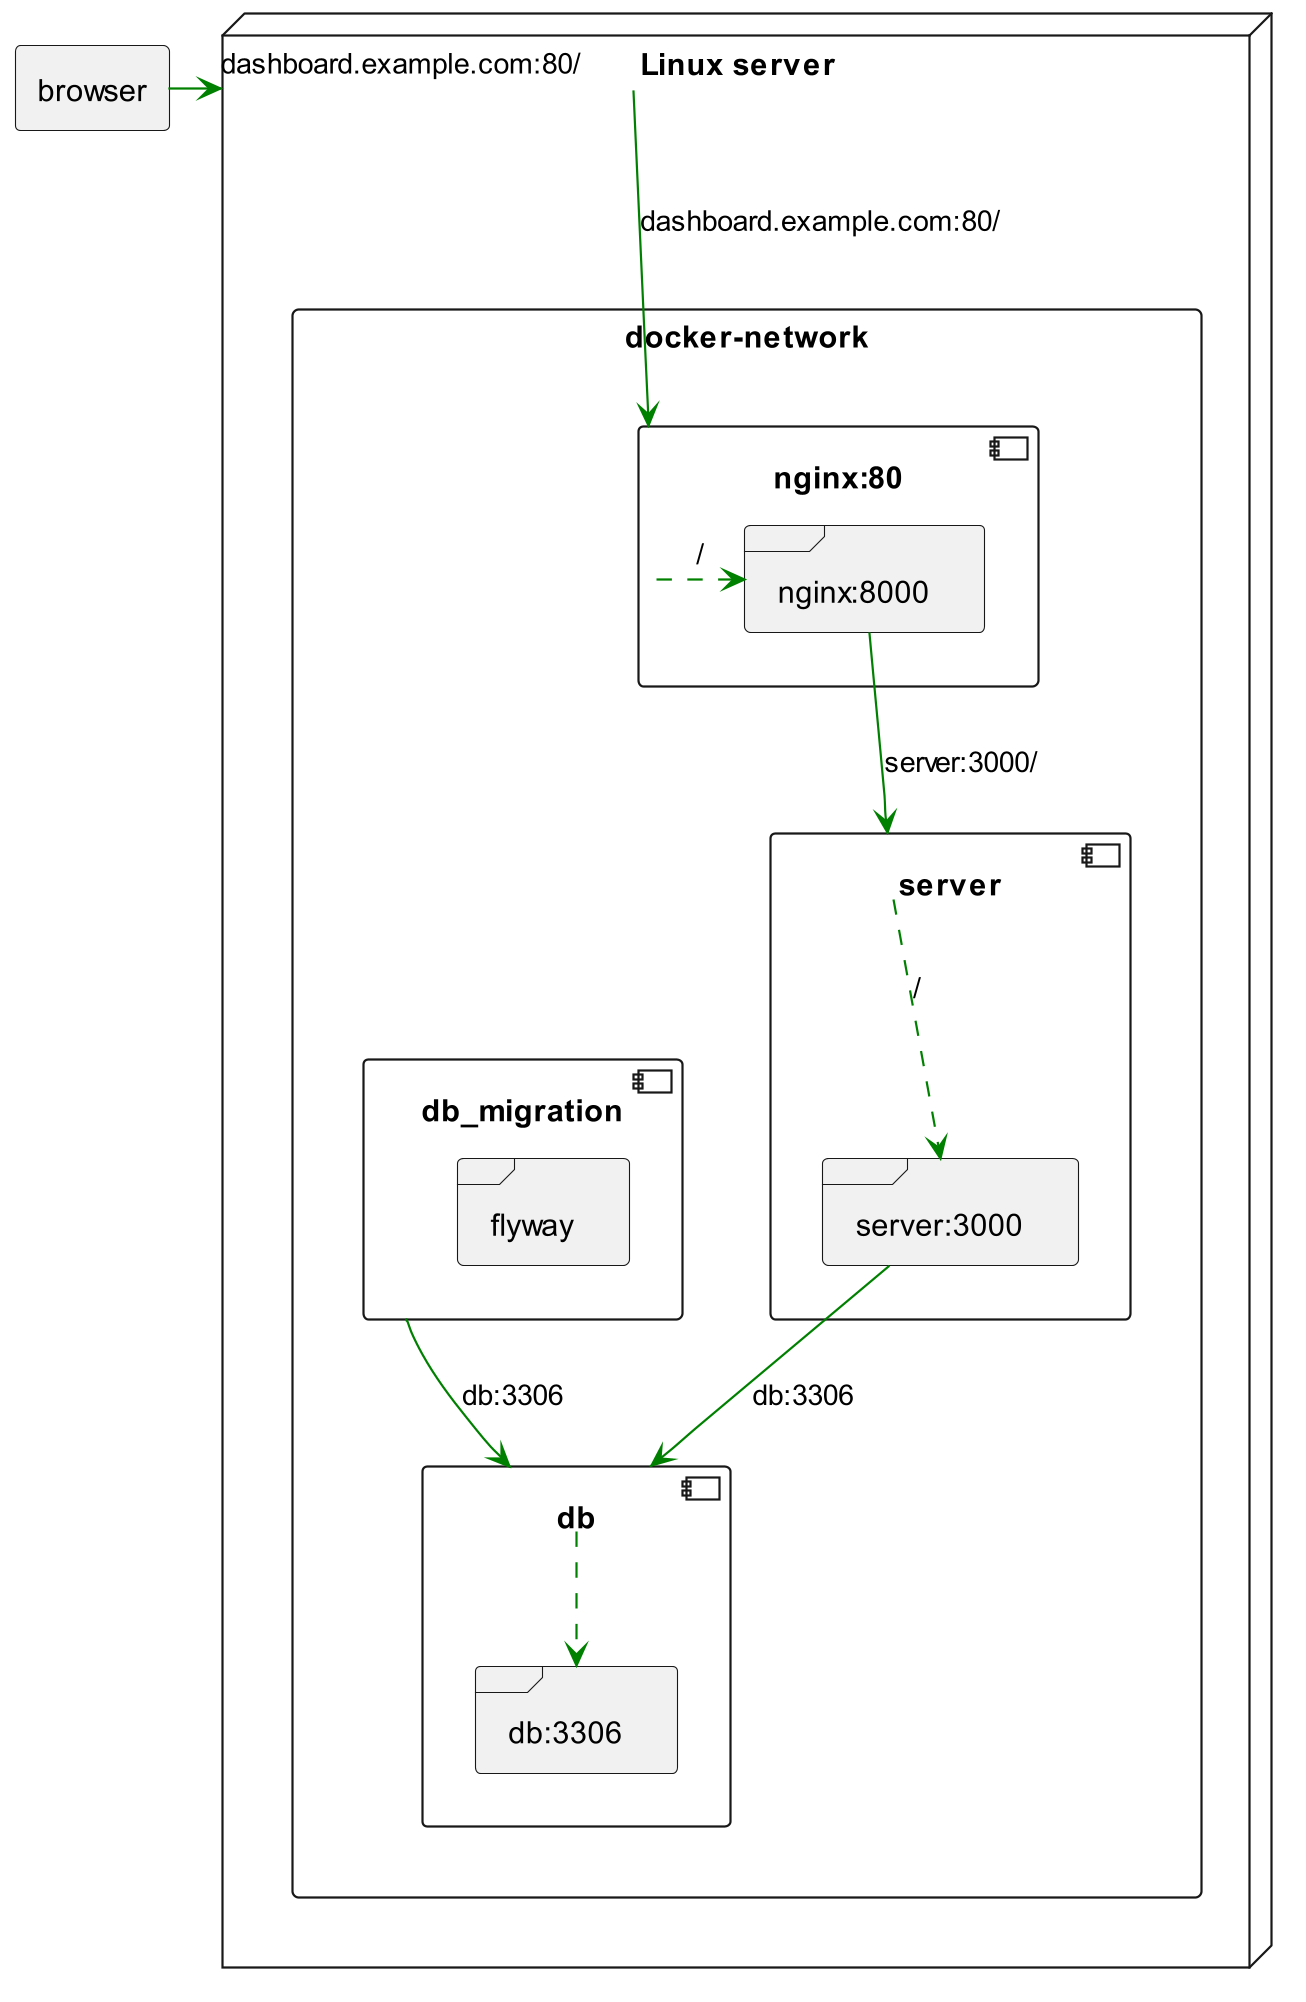

The diagram above was rendered by PlantUML. Its source (embedded in the PNG):
@startuml
agent browser

node "Linux server" as server {
    rectangle docker-network {
        component nginx:80 as nc {
            frame nginx:8000 as np {
            }
        }
        component server as sc {
            frame server:3000 as sp {
            }
        }
        component db as dc {
            frame db:3306 as dp {
            }
        }
        component db_migration as fc {
            frame flyway as fw {
            }
        }
    }
}

browser -> server#green: dashboard.example.com:80/
server -do-> nc#green: dashboard.example.com:80/
nc .ri-> np#green :/

np -do-> sc#green :server:3000/
sc .-> sp#green :/

sp -do-> dc#green :db:3306
dc .-> dp#green

fc -do-> dc#green :db:3306

@enduml